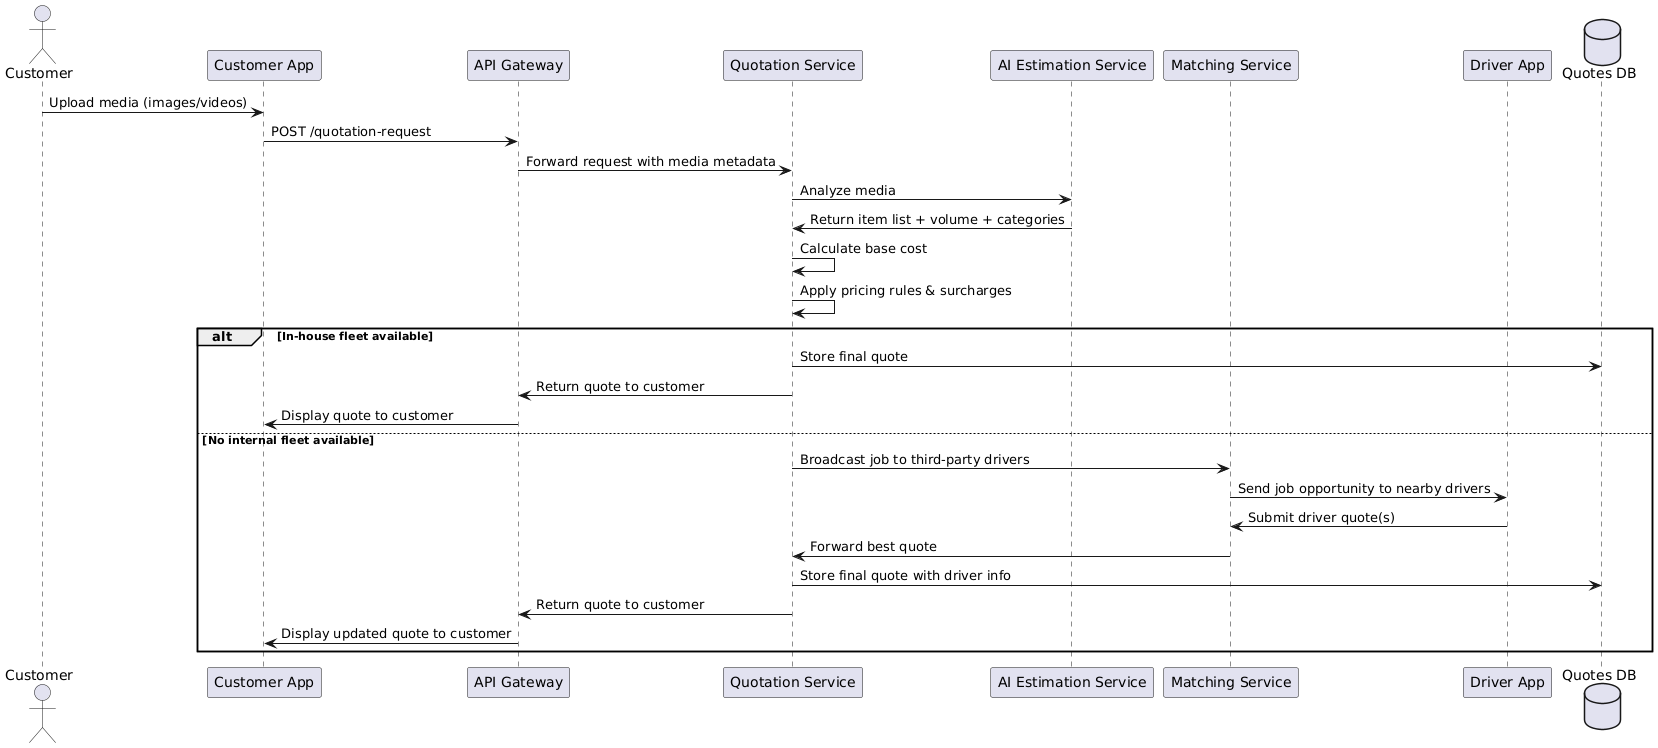

The diagram above was rendered by PlantUML. Its source (embedded in the PNG):
@startuml Quotation_Service_Combined

actor Customer
participant "Customer App" as App
participant "API Gateway" as API
participant "Quotation Service" as Quote
participant "AI Estimation Service" as AI
participant "Matching Service" as Match
participant "Driver App" as DriverApp
database "Quotes DB" as DB

Customer -> App: Upload media (images/videos)
App -> API: POST /quotation-request
API -> Quote: Forward request with media metadata

Quote -> AI: Analyze media
AI -> Quote: Return item list + volume + categories

Quote -> Quote: Calculate base cost
Quote -> Quote: Apply pricing rules & surcharges

alt In-house fleet available
    Quote -> DB: Store final quote
    Quote -> API: Return quote to customer
    API -> App: Display quote to customer
else No internal fleet available
    Quote -> Match: Broadcast job to third-party drivers
    Match -> DriverApp: Send job opportunity to nearby drivers
    DriverApp -> Match: Submit driver quote(s)
    Match -> Quote: Forward best quote

    Quote -> DB: Store final quote with driver info
    Quote -> API: Return quote to customer
    API -> App: Display updated quote to customer
end

@enduml